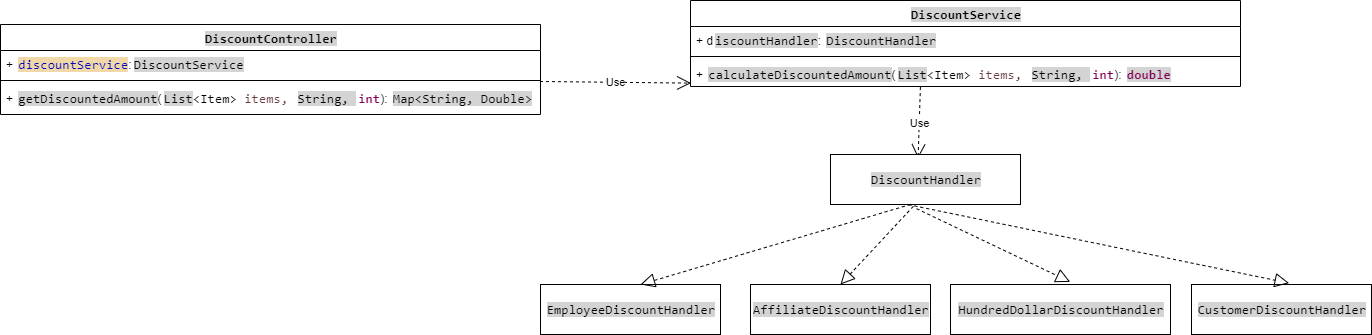

The diagram above was exported from draw.io. Its source (the exported page's mxGraphModel, read from the mxfile embedded in the PNG):
<mxGraphModel dx="1050" dy="557" grid="1" gridSize="10" guides="1" tooltips="1" connect="1" arrows="1" fold="1" page="1" pageScale="1" pageWidth="827" pageHeight="1169" math="0" shadow="0">
  <root>
    <mxCell id="0" />
    <mxCell id="1" parent="0" />
    <mxCell id="9_pn5gNgUUAY7paMpyoz-10" value="&lt;span style=&quot;background-color:#ffffff;padding:0px 0px 0px 2px;&quot;&gt;&lt;span style=&quot;font-family: Consolas; font-size: 10pt; white-space: pre;&quot;&gt;&lt;span style=&quot;background-color: rgb(212, 212, 212);&quot;&gt;DiscountController&lt;/span&gt;&lt;/span&gt;&lt;/span&gt;" style="swimlane;fontStyle=1;align=center;verticalAlign=top;childLayout=stackLayout;horizontal=1;startSize=26;horizontalStack=0;resizeParent=1;resizeParentMax=0;resizeLast=0;collapsible=1;marginBottom=0;whiteSpace=wrap;html=1;" vertex="1" parent="1">
      <mxGeometry x="50" y="60" width="540" height="90" as="geometry" />
    </mxCell>
    <mxCell id="9_pn5gNgUUAY7paMpyoz-16" value="+&amp;nbsp;&lt;span style=&quot;background-color:#ffffff;padding:0px 0px 0px 2px;&quot;&gt;&lt;span style=&quot;font-family: Consolas; font-size: 10pt; white-space: pre;&quot;&gt;&lt;span style=&quot;color:#0000c0;background-color:#f0d8a8;&quot;&gt;discountService&lt;/span&gt;&lt;/span&gt;&lt;/span&gt;:&lt;span style=&quot;background-color:#ffffff;padding:0px 0px 0px 2px;&quot;&gt;&lt;span style=&quot;font-family: Consolas; font-size: 10pt; white-space: pre;&quot;&gt;&lt;span style=&quot;background-color: rgb(212, 212, 212);&quot;&gt;DiscountService&lt;/span&gt;&lt;/span&gt;&lt;/span&gt;" style="text;strokeColor=none;fillColor=none;align=left;verticalAlign=top;spacingLeft=4;spacingRight=4;overflow=hidden;rotatable=0;points=[[0,0.5],[1,0.5]];portConstraint=eastwest;whiteSpace=wrap;html=1;" vertex="1" parent="9_pn5gNgUUAY7paMpyoz-10">
      <mxGeometry y="26" width="540" height="26" as="geometry" />
    </mxCell>
    <mxCell id="9_pn5gNgUUAY7paMpyoz-12" value="" style="line;strokeWidth=1;fillColor=none;align=left;verticalAlign=middle;spacingTop=-1;spacingLeft=3;spacingRight=3;rotatable=0;labelPosition=right;points=[];portConstraint=eastwest;strokeColor=inherit;" vertex="1" parent="9_pn5gNgUUAY7paMpyoz-10">
      <mxGeometry y="52" width="540" height="8" as="geometry" />
    </mxCell>
    <mxCell id="9_pn5gNgUUAY7paMpyoz-17" value="+&amp;nbsp;&lt;span style=&quot;background-color:#ffffff;padding:0px 0px 0px 2px;&quot;&gt;&lt;span style=&quot;font-family: Consolas; font-size: 10pt; white-space: pre;&quot;&gt;&lt;span style=&quot;background-color: rgb(212, 212, 212);&quot;&gt;getDiscountedAmount&lt;/span&gt;&lt;/span&gt;&lt;/span&gt;(&lt;span style=&quot;background-color:#ffffff;padding:0px 0px 0px 2px;&quot;&gt;&lt;span style=&quot;font-family: Consolas; font-size: 10pt; white-space: pre;&quot;&gt;&lt;span style=&quot;background-color: rgb(212, 212, 212);&quot;&gt;List&lt;/span&gt;&amp;lt;Item&amp;gt; &lt;span style=&quot;color:#6a3e3e;&quot;&gt;items, &lt;/span&gt;&lt;/span&gt;&lt;/span&gt;&lt;span style=&quot;background-color:#ffffff;padding:0px 0px 0px 2px;&quot;&gt;&lt;span style=&quot;font-family: Consolas; font-size: 10pt; white-space: pre;&quot;&gt;&lt;span style=&quot;background-color: rgb(212, 212, 212);&quot;&gt;String, &lt;/span&gt;&lt;/span&gt;&lt;/span&gt;&lt;span style=&quot;background-color:#ffffff;padding:0px 0px 0px 2px;&quot;&gt;&lt;span style=&quot;font-family: Consolas; font-size: 10pt; white-space: pre;&quot;&gt;&lt;span style=&quot;color:#7f0055;font-weight:bold;&quot;&gt;int&lt;/span&gt;&lt;/span&gt;&lt;/span&gt;):&amp;nbsp;&lt;span style=&quot;background-color:#ffffff;padding:0px 0px 0px 2px;&quot;&gt;&lt;span style=&quot;font-family: Consolas; font-size: 10pt; white-space: pre;&quot;&gt;&lt;span style=&quot;background-color: rgb(212, 212, 212);&quot;&gt;Map&amp;lt;String, Double&amp;gt;&lt;/span&gt;&lt;/span&gt;&lt;/span&gt;" style="text;strokeColor=none;fillColor=none;align=left;verticalAlign=top;spacingLeft=4;spacingRight=4;overflow=hidden;rotatable=0;points=[[0,0.5],[1,0.5]];portConstraint=eastwest;whiteSpace=wrap;html=1;" vertex="1" parent="9_pn5gNgUUAY7paMpyoz-10">
      <mxGeometry y="60" width="540" height="30" as="geometry" />
    </mxCell>
    <mxCell id="9_pn5gNgUUAY7paMpyoz-19" value="Use" style="endArrow=open;endSize=12;dashed=1;html=1;rounded=0;entryX=0.001;entryY=1.177;entryDx=0;entryDy=0;exitX=0.999;exitY=1.192;exitDx=0;exitDy=0;entryPerimeter=0;exitPerimeter=0;" edge="1" parent="1" source="9_pn5gNgUUAY7paMpyoz-16">
      <mxGeometry width="160" relative="1" as="geometry">
        <mxPoint x="500" y="125" as="sourcePoint" />
        <mxPoint x="740.55" y="118.60199999999998" as="targetPoint" />
      </mxGeometry>
    </mxCell>
    <mxCell id="9_pn5gNgUUAY7paMpyoz-35" value="&lt;span style=&quot;background-color:#ffffff;padding:0px 0px 0px 2px;&quot;&gt;&lt;span style=&quot;font-family: Consolas; font-size: 10pt; white-space: pre;&quot;&gt;&lt;span style=&quot;background-color: rgb(212, 212, 212);&quot;&gt;DiscountService&lt;/span&gt;&lt;/span&gt;&lt;/span&gt;" style="swimlane;fontStyle=1;align=center;verticalAlign=top;childLayout=stackLayout;horizontal=1;startSize=26;horizontalStack=0;resizeParent=1;resizeParentMax=0;resizeLast=0;collapsible=1;marginBottom=0;whiteSpace=wrap;html=1;" vertex="1" parent="1">
      <mxGeometry x="740" y="36" width="550" height="86" as="geometry" />
    </mxCell>
    <mxCell id="9_pn5gNgUUAY7paMpyoz-25" value="+ d&lt;span style=&quot;background-color:#ffffff;padding:0px 0px 0px 2px;&quot;&gt;&lt;span style=&quot;font-family: Consolas; font-size: 10pt; white-space: pre;&quot;&gt;&lt;span style=&quot;background-color: rgb(212, 212, 212);&quot;&gt;iscountHandler&lt;/span&gt;&lt;/span&gt;&lt;/span&gt;:&amp;nbsp;&lt;span style=&quot;background-color:#ffffff;padding:0px 0px 0px 2px;&quot;&gt;&lt;span style=&quot;font-family: Consolas; font-size: 10pt; white-space: pre;&quot;&gt;&lt;span style=&quot;background-color: rgb(212, 212, 212);&quot;&gt;DiscountHandler&lt;/span&gt;&lt;/span&gt;&lt;/span&gt;" style="text;strokeColor=none;fillColor=none;align=left;verticalAlign=top;spacingLeft=4;spacingRight=4;overflow=hidden;rotatable=0;points=[[0,0.5],[1,0.5]];portConstraint=eastwest;whiteSpace=wrap;html=1;" vertex="1" parent="9_pn5gNgUUAY7paMpyoz-35">
      <mxGeometry y="26" width="550" height="26" as="geometry" />
    </mxCell>
    <mxCell id="9_pn5gNgUUAY7paMpyoz-37" value="" style="line;strokeWidth=1;fillColor=none;align=left;verticalAlign=middle;spacingTop=-1;spacingLeft=3;spacingRight=3;rotatable=0;labelPosition=right;points=[];portConstraint=eastwest;strokeColor=inherit;" vertex="1" parent="9_pn5gNgUUAY7paMpyoz-35">
      <mxGeometry y="52" width="550" height="8" as="geometry" />
    </mxCell>
    <mxCell id="9_pn5gNgUUAY7paMpyoz-23" value="+&amp;nbsp;&lt;span style=&quot;background-color:#ffffff;padding:0px 0px 0px 2px;&quot;&gt;&lt;span style=&quot;font-family: Consolas; font-size: 10pt; white-space: pre;&quot;&gt;&lt;span style=&quot;background-color: rgb(212, 212, 212);&quot;&gt;calculateDiscountedAmount&lt;/span&gt;&lt;/span&gt;&lt;/span&gt;(&lt;span style=&quot;background-color: rgb(255, 255, 255); padding: 0px 0px 0px 2px;&quot;&gt;&lt;span style=&quot;font-family: Consolas; font-size: 10pt; white-space: pre;&quot;&gt;&lt;span style=&quot;background-color: rgb(212, 212, 212);&quot;&gt;List&lt;/span&gt;&amp;lt;Item&amp;gt; &lt;span style=&quot;color: rgb(106, 62, 62);&quot;&gt;items, &lt;/span&gt;&lt;/span&gt;&lt;/span&gt;&lt;span style=&quot;background-color: rgb(255, 255, 255); padding: 0px 0px 0px 2px;&quot;&gt;&lt;span style=&quot;font-family: Consolas; font-size: 10pt; white-space: pre;&quot;&gt;&lt;span style=&quot;background-color: rgb(212, 212, 212);&quot;&gt;String, &lt;/span&gt;&lt;/span&gt;&lt;/span&gt;&lt;span style=&quot;background-color: rgb(255, 255, 255); padding: 0px 0px 0px 2px;&quot;&gt;&lt;span style=&quot;font-family: Consolas; font-size: 10pt; white-space: pre;&quot;&gt;&lt;span style=&quot;color: rgb(127, 0, 85); font-weight: bold;&quot;&gt;int&lt;/span&gt;&lt;/span&gt;&lt;/span&gt;):&amp;nbsp;&lt;span style=&quot;background-color:#ffffff;padding:0px 0px 0px 2px;&quot;&gt;&lt;span style=&quot;font-family: Consolas; font-size: 10pt; white-space: pre;&quot;&gt;&lt;span style=&quot;color:#7f0055;background-color:#d4d4d4;font-weight:bold;&quot;&gt;double&lt;/span&gt;&lt;/span&gt;&lt;/span&gt;" style="text;strokeColor=none;fillColor=none;align=left;verticalAlign=top;spacingLeft=4;spacingRight=4;overflow=hidden;rotatable=0;points=[[0,0.5],[1,0.5]];portConstraint=eastwest;whiteSpace=wrap;html=1;" vertex="1" parent="9_pn5gNgUUAY7paMpyoz-35">
      <mxGeometry y="60" width="550" height="26" as="geometry" />
    </mxCell>
    <mxCell id="9_pn5gNgUUAY7paMpyoz-44" value="Use" style="endArrow=open;endSize=12;dashed=1;html=1;rounded=0;exitX=0.418;exitY=1.023;exitDx=0;exitDy=0;exitPerimeter=0;entryX=0.461;entryY=0.076;entryDx=0;entryDy=0;entryPerimeter=0;" edge="1" parent="1" source="9_pn5gNgUUAY7paMpyoz-23" target="9_pn5gNgUUAY7paMpyoz-45">
      <mxGeometry width="160" relative="1" as="geometry">
        <mxPoint x="890" y="300" as="sourcePoint" />
        <mxPoint x="970" y="190" as="targetPoint" />
      </mxGeometry>
    </mxCell>
    <mxCell id="9_pn5gNgUUAY7paMpyoz-45" value="&lt;span style=&quot;background-color:#ffffff;padding:0px 0px 0px 2px;&quot;&gt;&lt;span style=&quot;font-family: Consolas; font-size: 10pt; white-space: pre;&quot;&gt;&lt;span style=&quot;background-color: rgb(212, 212, 212);&quot;&gt;DiscountHandler&lt;/span&gt;&lt;/span&gt;&lt;/span&gt;" style="html=1;whiteSpace=wrap;" vertex="1" parent="1">
      <mxGeometry x="880" y="190" width="190" height="50" as="geometry" />
    </mxCell>
    <mxCell id="9_pn5gNgUUAY7paMpyoz-47" value="&lt;span style=&quot;background-color:#ffffff;padding:0px 0px 0px 2px;&quot;&gt;&lt;span style=&quot;font-family: Consolas; font-size: 10pt; white-space: pre;&quot;&gt;&lt;span style=&quot;background-color: rgb(212, 212, 212);&quot;&gt;EmployeeDiscountHandler&lt;/span&gt;&lt;/span&gt;&lt;/span&gt;" style="html=1;whiteSpace=wrap;" vertex="1" parent="1">
      <mxGeometry x="590" y="320" width="180" height="50" as="geometry" />
    </mxCell>
    <mxCell id="9_pn5gNgUUAY7paMpyoz-48" value="&lt;span style=&quot;background-color:#ffffff;padding:0px 0px 0px 2px;&quot;&gt;&lt;span style=&quot;font-family: Consolas; font-size: 10pt; white-space: pre;&quot;&gt;&lt;span style=&quot;background-color: rgb(212, 212, 212);&quot;&gt;AffiliateDiscountHandler&lt;/span&gt;&lt;/span&gt;&lt;/span&gt;" style="html=1;whiteSpace=wrap;" vertex="1" parent="1">
      <mxGeometry x="800" y="320" width="180" height="50" as="geometry" />
    </mxCell>
    <mxCell id="9_pn5gNgUUAY7paMpyoz-49" value="&lt;span style=&quot;background-color:#ffffff;padding:0px 0px 0px 2px;&quot;&gt;&lt;span style=&quot;font-family: Consolas; font-size: 10pt; white-space: pre;&quot;&gt;&lt;span style=&quot;background-color: rgb(212, 212, 212);&quot;&gt;HundredDollarDiscountHandler&lt;/span&gt;&lt;/span&gt;&lt;/span&gt;" style="html=1;whiteSpace=wrap;" vertex="1" parent="1">
      <mxGeometry x="1000" y="320" width="220" height="50" as="geometry" />
    </mxCell>
    <mxCell id="9_pn5gNgUUAY7paMpyoz-50" value="&lt;span style=&quot;background-color:#ffffff;padding:0px 0px 0px 2px;&quot;&gt;&lt;span style=&quot;font-family: Consolas; font-size: 10pt; white-space: pre;&quot;&gt;&lt;span style=&quot;background-color: rgb(212, 212, 212);&quot;&gt;CustomerDiscountHandler&lt;/span&gt;&lt;/span&gt;&lt;/span&gt;" style="html=1;whiteSpace=wrap;" vertex="1" parent="1">
      <mxGeometry x="1241" y="320" width="180" height="50" as="geometry" />
    </mxCell>
    <mxCell id="9_pn5gNgUUAY7paMpyoz-51" value="" style="endArrow=block;dashed=1;endFill=0;endSize=12;html=1;rounded=0;exitX=0.436;exitY=1.036;exitDx=0;exitDy=0;exitPerimeter=0;entryX=0.5;entryY=0;entryDx=0;entryDy=0;" edge="1" parent="1" source="9_pn5gNgUUAY7paMpyoz-45" target="9_pn5gNgUUAY7paMpyoz-48">
      <mxGeometry width="160" relative="1" as="geometry">
        <mxPoint x="890" y="300" as="sourcePoint" />
        <mxPoint x="1050" y="300" as="targetPoint" />
      </mxGeometry>
    </mxCell>
    <mxCell id="9_pn5gNgUUAY7paMpyoz-53" value="" style="endArrow=block;dashed=1;endFill=0;endSize=12;html=1;rounded=0;exitX=0.453;exitY=1.084;exitDx=0;exitDy=0;exitPerimeter=0;entryX=0.544;entryY=-0.052;entryDx=0;entryDy=0;entryPerimeter=0;" edge="1" parent="1" source="9_pn5gNgUUAY7paMpyoz-45" target="9_pn5gNgUUAY7paMpyoz-49">
      <mxGeometry width="160" relative="1" as="geometry">
        <mxPoint x="910" y="320" as="sourcePoint" />
        <mxPoint x="1070" y="320" as="targetPoint" />
      </mxGeometry>
    </mxCell>
    <mxCell id="9_pn5gNgUUAY7paMpyoz-54" value="" style="endArrow=block;dashed=1;endFill=0;endSize=12;html=1;rounded=0;exitX=0.411;exitY=1.004;exitDx=0;exitDy=0;exitPerimeter=0;entryX=0.542;entryY=-0.028;entryDx=0;entryDy=0;entryPerimeter=0;" edge="1" parent="1" source="9_pn5gNgUUAY7paMpyoz-45" target="9_pn5gNgUUAY7paMpyoz-50">
      <mxGeometry width="160" relative="1" as="geometry">
        <mxPoint x="920" y="330" as="sourcePoint" />
        <mxPoint x="1080" y="330" as="targetPoint" />
      </mxGeometry>
    </mxCell>
    <mxCell id="9_pn5gNgUUAY7paMpyoz-55" value="" style="endArrow=block;dashed=1;endFill=0;endSize=12;html=1;rounded=0;entryX=0.556;entryY=0;entryDx=0;entryDy=0;entryPerimeter=0;" edge="1" parent="1" target="9_pn5gNgUUAY7paMpyoz-47">
      <mxGeometry width="160" relative="1" as="geometry">
        <mxPoint x="960" y="240" as="sourcePoint" />
        <mxPoint x="1050" y="300" as="targetPoint" />
      </mxGeometry>
    </mxCell>
  </root>
</mxGraphModel>